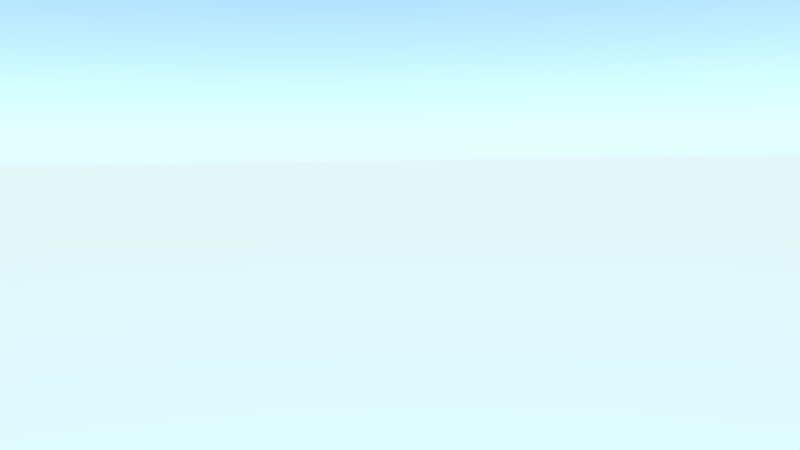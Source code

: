 # Source: Shot_4.blend  (saved by Blender 2.75.0; exported with 4.5.12 LTS)
import bpy
from mathutils import Matrix  # noqa: F401  (used for matrix-valued properties, if any)

bpy.ops.wm.read_factory_settings(use_empty=True)
scene = bpy.context.scene
scene.name = 'Scene'

# ---- collections
col_collection_1 = bpy.data.collections.new('Collection 1'); scene.collection.children.link(col_collection_1)
col_g_cloud_0 = bpy.data.collections.new('G_Cloud_0')  # instanced only; not linked into the scene
col_g_friend = bpy.data.collections.new('G_Friend')  # instanced only; not linked into the scene
col_g_villager = bpy.data.collections.new('G_Villager')  # instanced only; not linked into the scene
col_g_car = bpy.data.collections.new('G_Car')  # instanced only; not linked into the scene
col_g_brother = bpy.data.collections.new('G_Brother')  # instanced only; not linked into the scene
col_g_mother = bpy.data.collections.new('G_Mother')  # instanced only; not linked into the scene
col_g_rucksack_001 = bpy.data.collections.new('G_Rucksack.001')  # instanced only; not linked into the scene
col_g_kevin_001 = bpy.data.collections.new('G_Kevin.001')  # instanced only; not linked into the scene
col_g_father = bpy.data.collections.new('G_Father')  # instanced only; not linked into the scene
col_g_village = bpy.data.collections.new('G_Village')  # instanced only; not linked into the scene

# ---- world
world_world = bpy.data.worlds.new('World'); scene.world = world_world
world_world.use_nodes = True; world_world.node_tree.nodes.clear()
_N = world_world.node_tree.nodes; _L = world_world.node_tree.links
n0 = _N.new('ShaderNodeOutputWorld'); n0.name = 'World Output'; n0.location = (300, 300)
n1 = _N.new('ShaderNodeBackground'); n1.name = 'Background'; n1.location = (10, 300)
n1.inputs[1].default_value = 5.0
n2 = _N.new('ShaderNodeTexSky'); n2.name = 'Sky Texture'; n2.location = (-190, 300)
n2.sky_type = 'HOSEK_WILKIE'
n2.turbidity = 1.0
n2.sun_elevation = 1.571
_L.new(n1.outputs[0], n0.inputs[0])
_L.new(n2.outputs[0], n1.inputs[0])
n0.is_active_output = True
world_world.color = (0.05088, 0.05088, 0.05088)
world_world.use_sun_shadow = False
world_world.sun_shadow_jitter_overblur = 0.0
world_world.cycles.sampling_method = 'MANUAL'
world_world.cycles.sample_map_resolution = 256
world_world.light_settings.ao_factor = 0.25
world_world.light_settings.distance = 2.0

# ---- cameras
cam_camera = bpy.data.cameras.new('Camera')
cam_camera.clip_end = 100.0
cam_camera.lens = 35.0
cam_camera.sensor_width = 32.0
cam_camera.sensor_height = 18.0
cam_camera.ortho_scale = 7.314
cam_camera.dof.focus_distance = 0.0

# ---- lights
light_lamp = bpy.data.lights.new('Lamp', 'SUN')
light_lamp.transmission_factor = 0.0
light_lamp.cutoff_distance = 30.0
light_lamp.angle = 0.0
light_lamp.energy = 5.0
light_lamp.shadow_buffer_clip_start = 1.001
light_lamp.shadow_cascade_max_distance = 1000.0
light_lamp.cycles.use_multiple_importance_sampling = False
arm_armature = bpy.data.armatures.new('Armature')  # bones are not reproduced
arm_armature_1 = bpy.data.armatures.new('Armature')  # bones are not reproduced
arm_armature_2 = bpy.data.armatures.new('Armature')  # bones are not reproduced
arm_armature_3 = bpy.data.armatures.new('Armature')  # bones are not reproduced
arm_armature_4 = bpy.data.armatures.new('Armature')  # bones are not reproduced
arm_armature_5 = bpy.data.armatures.new('Armature')  # bones are not reproduced

# ---- objects
ob_g_cloud_0 = bpy.data.objects.new('G_Cloud_0', None)
ob_g_friend_proxy = bpy.data.objects.new('G_Friend_proxy', arm_armature)
ob_g_friend = bpy.data.objects.new('G_Friend', None)
ob_g_villager_proxy = bpy.data.objects.new('G_Villager_proxy', arm_armature_1)
ob_g_villager = bpy.data.objects.new('G_Villager', None)
ob_g_brother_proxy = bpy.data.objects.new('G_Brother_proxy', arm_armature_2)
ob_g_car = bpy.data.objects.new('G_Car', None)
ob_g_brother = bpy.data.objects.new('G_Brother', None)
ob_g_mother_proxy = bpy.data.objects.new('G_Mother_proxy', arm_armature_3)
ob_g_mother = bpy.data.objects.new('G_Mother', None)
ob_g_kevin_001_proxy = bpy.data.objects.new('G_Kevin.001_proxy', arm_armature_4)
ob_g_rucksack_001 = bpy.data.objects.new('G_Rucksack.001', None)
ob_g_kevin_001 = bpy.data.objects.new('G_Kevin.001', None)
ob_g_father_proxy = bpy.data.objects.new('G_Father_proxy', arm_armature_5)
ob_g_father = bpy.data.objects.new('G_Father', None)
ob_g_village = bpy.data.objects.new('G_Village', None)
ob_sun = bpy.data.objects.new('Sun', light_lamp)
ob_camera = bpy.data.objects.new('Camera', cam_camera)

# ---- transforms, parenting, visibility, modifiers, constraints
ob_g_cloud_0.location = (-4.182, 58.82, 16.47)
ob_g_cloud_0.rotation_euler = (0.0, -0.0, -4.767)
ob_g_cloud_0.empty_image_offset = (0.0, 0.0)
ob_g_cloud_0.show_instancer_for_render = False
ob_g_cloud_0.instance_type = 'COLLECTION'
ob_g_cloud_0.lineart.crease_threshold = 0.0
ob_g_friend_proxy.location = (-6.021, -17.02, 1.299)
ob_g_friend_proxy.rotation_euler = (0.0, -0.0, 0.4446)
ob_g_friend_proxy.scale = (0.6451, 0.6451, 0.6451)
ob_g_friend_proxy.lineart.crease_threshold = 0.0
ob_g_friend.location = (-6.021, -17.02, 1.686)
ob_g_friend.rotation_euler = (0.0, -0.0, 0.4446)
ob_g_friend.scale = (0.6451, 0.6451, 0.6451)
ob_g_friend.empty_image_offset = (0.0, 0.0)
ob_g_friend.show_instancer_for_render = False
ob_g_friend.instance_type = 'COLLECTION'
ob_g_friend.lineart.crease_threshold = 0.0
ob_g_villager_proxy.location = (-2.199, -18.95, 1.875)
ob_g_villager_proxy.lineart.crease_threshold = 0.0
ob_g_villager.location = (-2.199, -18.95, 2.475)
ob_g_villager.empty_image_offset = (0.0, 0.0)
ob_g_villager.show_instancer_for_render = False
ob_g_villager.instance_type = 'COLLECTION'
ob_g_villager.lineart.crease_threshold = 0.0
ob_g_brother_proxy.location = (-3.694, -16.54, 1.024)
ob_g_brother_proxy.scale = (0.3979, 0.3979, 0.3979)
ob_g_brother_proxy.lineart.crease_threshold = 0.0
ob_g_car.parent = ob_g_brother_proxy
ob_g_car.matrix_parent_inverse = Matrix(((2.513, 0.0, 0.0, 9.282), (1.239e-06, 2.513, 0.0, 41.58), (-7.667e-08, 1.49e-08, 2.513, -2.573), (0.0, 0.0, 0.0, 1.0)))
ob_g_car.location = (-3.936, -17.1, 0.4994)
ob_g_car.rotation_euler = (0.0, 0.0, 0.8097)
ob_g_car.scale = (0.09589, 0.09589, 0.09589)
ob_g_car.empty_image_offset = (0.0, 0.0)
ob_g_car.show_instancer_for_render = False
ob_g_car.instance_type = 'COLLECTION'
ob_g_car.lineart.crease_threshold = 0.0
ob_g_brother.location = (-3.694, -16.54, 1.262)
ob_g_brother.scale = (0.3979, 0.3979, 0.3979)
ob_g_brother.empty_image_offset = (0.0, 0.0)
ob_g_brother.show_instancer_for_render = False
ob_g_brother.instance_type = 'COLLECTION'
ob_g_brother.lineart.crease_threshold = 0.0
ob_g_mother_proxy.location = (-4.429, -14.74, 1.346)
ob_g_mother_proxy.scale = (0.6894, 0.6894, 0.6894)
ob_g_mother_proxy.lineart.crease_threshold = 0.0
ob_g_mother.location = (-4.429, -14.74, 1.76)
ob_g_mother.rotation_euler = (0.0, -0.0, 0.04743)
ob_g_mother.scale = (0.6894, 0.6894, 0.6894)
ob_g_mother.empty_image_offset = (0.0, 0.0)
ob_g_mother.show_instancer_for_render = False
ob_g_mother.instance_type = 'COLLECTION'
ob_g_mother.lineart.crease_threshold = 0.0
ob_g_kevin_001_proxy.location = (-2.199, -18.95, 1.263)
ob_g_kevin_001_proxy.scale = (0.7358, 0.7358, 0.7358)
ob_g_kevin_001_proxy.lineart.crease_threshold = 0.0
ob_g_rucksack_001.parent = ob_g_kevin_001_proxy
ob_g_rucksack_001.matrix_parent_inverse = Matrix(((-1.35, -0.1529, 0.0, -7.161), (4.191e-08, -1.49e-08, 1.359, -3.116), (-0.1529, 1.35, 0.0, 32.97), (0.0, 0.0, 0.0, 1.0)))
ob_g_rucksack_001.location = (-2.509, -24.73, 1.887)
ob_g_rucksack_001.rotation_euler = (-1.483e-08, -6.071e-08, 3.271)
ob_g_rucksack_001.scale = (0.7401, 0.7401, 0.7401)
ob_g_rucksack_001.empty_image_offset = (0.0, 0.0)
ob_g_rucksack_001.show_instancer_for_render = False
ob_g_rucksack_001.instance_type = 'COLLECTION'
ob_g_rucksack_001.lineart.crease_threshold = 0.0
ob_g_kevin_001.location = (-0.1555, -18.95, 1.704)
ob_g_kevin_001.scale = (0.7358, 0.7358, 0.7358)
ob_g_kevin_001.empty_image_offset = (0.0, 0.0)
ob_g_kevin_001.show_instancer_for_render = False
ob_g_kevin_001.instance_type = 'COLLECTION'
ob_g_kevin_001.lineart.crease_threshold = 0.0
ob_g_father_proxy.location = (-4.555, -18.95, 1.378)
ob_g_father_proxy.scale = (0.735, 0.735, 0.735)
ob_g_father_proxy.lineart.crease_threshold = 0.0
ob_g_father.location = (-4.555, -18.95, 1.819)
ob_g_father.scale = (0.735, 0.735, 0.735)
ob_g_father.empty_image_offset = (0.0, 0.0)
ob_g_father.show_instancer_for_render = False
ob_g_father.instance_type = 'COLLECTION'
ob_g_father.lineart.crease_threshold = 0.0
ob_g_village.location = (0.0, 0.0, 0.0)
ob_g_village.empty_image_offset = (0.0, 0.0)
ob_g_village.show_instancer_for_render = False
ob_g_village.instance_type = 'COLLECTION'
ob_g_village.lineart.crease_threshold = 0.0
ob_sun.location = (3.397, -21.43, 5.175)
ob_sun.rotation_euler = (0.4193, -0.6103, 1.934)
ob_sun.lock_rotations_4d = False
ob_sun.empty_display_type = 'ARROWS'
ob_sun.color = (0.0, 0.0, 0.0, 0.0)
ob_sun.lineart.crease_threshold = 0.0
ob_camera.location = (-4.715, -34.03, 3.582)
ob_camera.rotation_euler = (1.5, 0.01347, -0.1737)
ob_camera.scale = (1.0, 1.0, 1.0)
ob_camera.lock_rotations_4d = False
ob_camera.empty_display_type = 'ARROWS'
ob_camera.color = (0.0, 0.0, 0.0, 0.0)
ob_camera.display_type = 'WIRE'
ob_camera.lineart.crease_threshold = 0.0
ob_g_cloud_0.instance_collection = col_g_cloud_0
ob_g_friend.instance_collection = col_g_friend
ob_g_villager.instance_collection = col_g_villager
ob_g_car.instance_collection = col_g_car
ob_g_brother.instance_collection = col_g_brother
ob_g_mother.instance_collection = col_g_mother
ob_g_rucksack_001.instance_collection = col_g_rucksack_001
ob_g_kevin_001.instance_collection = col_g_kevin_001
ob_g_father.instance_collection = col_g_father
ob_g_village.instance_collection = col_g_village

# ---- collection membership
col_collection_1.objects.link(ob_g_cloud_0)
col_collection_1.objects.link(ob_g_friend_proxy)
col_collection_1.objects.link(ob_g_friend)
col_collection_1.objects.link(ob_g_villager_proxy)
col_collection_1.objects.link(ob_g_villager)
col_collection_1.objects.link(ob_g_brother_proxy)
col_collection_1.objects.link(ob_g_car)
col_collection_1.objects.link(ob_g_brother)
col_collection_1.objects.link(ob_g_mother_proxy)
col_collection_1.objects.link(ob_g_mother)
col_collection_1.objects.link(ob_g_kevin_001_proxy)
col_collection_1.objects.link(ob_g_rucksack_001)
col_collection_1.objects.link(ob_g_kevin_001)
col_collection_1.objects.link(ob_g_father_proxy)
col_collection_1.objects.link(ob_g_father)
col_collection_1.objects.link(ob_g_village)
col_collection_1.objects.link(ob_sun)
col_collection_1.objects.link(ob_camera)

# ---- scene / render settings (as saved in the file)
scene.camera = ob_camera
scene.frame_start = 1; scene.frame_end = 153; scene.frame_set(148)
scene.render.engine = 'CYCLES'
scene.render.fps = 30
scene.render.dither_intensity = 0.0
scene.cycles.use_denoising = False
scene.cycles.samples = 40
scene.cycles.sampling_pattern = 'TABULATED_SOBOL'
scene.cycles.light_sampling_threshold = 0.0
scene.cycles.use_adaptive_sampling = False
scene.cycles.use_light_tree = False
scene.cycles.caustics_reflective = False
scene.cycles.caustics_refractive = False
scene.cycles.blur_glossy = 0.0
scene.cycles.max_bounces = 8
scene.cycles.diffuse_bounces = 0
scene.cycles.glossy_bounces = 1
scene.cycles.transmission_bounces = 2
scene.cycles.pixel_filter_type = 'GAUSSIAN'
scene.cycles.sample_clamp_indirect = 0.0
scene.view_settings.view_transform = 'Standard'
bpy.context.view_layer.update()
